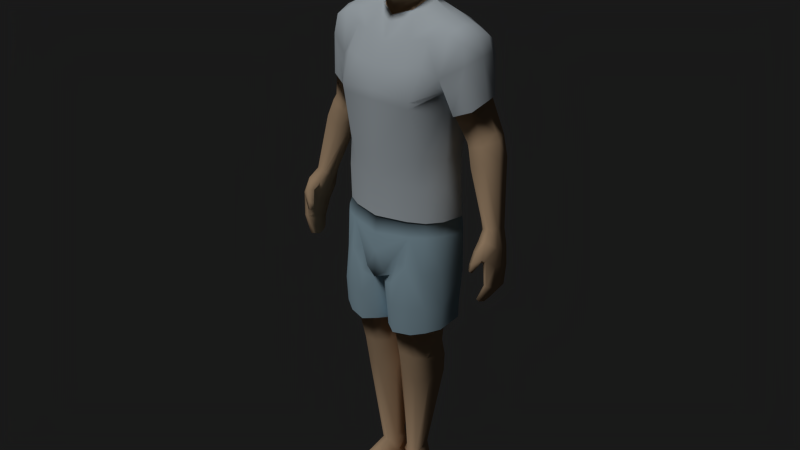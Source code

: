 # Source: lowpoly_dude.blend  (saved by Blender 2.78.0; exported with 4.5.12 LTS)
import bpy
from mathutils import Matrix  # noqa: F401  (used for matrix-valued properties, if any)

bpy.ops.wm.read_factory_settings(use_empty=True)
scene = bpy.context.scene
scene.name = 'Scene'

# ---- collections
col_collection_1 = bpy.data.collections.new('Collection 1'); scene.collection.children.link(col_collection_1)

# ---- materials (node trees are filled in below, after node groups)
mat_skin_medium = bpy.data.materials.new('skin.medium')
mat_skin_medium.alpha_threshold = 0.0
mat_skin_medium.use_transparent_shadow = False
mat_skin_medium.preview_render_type = 'SHADERBALL'
mat_skin_medium.diffuse_color = (0.7023, 0.4828, 0.3013, 1.0)
mat_skin_medium.specular_color = (0.8228, 0.5647, 0.3515)
mat_skin_medium.roughness = 0.5
mat_skin_medium.specular_intensity = 0.4419
mat_skin_medium.line_color = (0.0, 0.0, 0.0, 1.0)
mat_material_001 = bpy.data.materials.new('Material.001')
mat_material_001.alpha_threshold = 0.0
mat_material_001.use_transparent_shadow = False
mat_material_001.diffuse_color = (0.8343, 0.9313, 1.0, 1.0)
mat_material_001.roughness = 0.5
mat_material_001.specular_intensity = 0.1579
mat_material_001.line_color = (0.0, 0.0, 0.0, 1.0)
mat_material_002 = bpy.data.materials.new('Material.002')
mat_material_002.alpha_threshold = 0.0
mat_material_002.use_transparent_shadow = False
mat_material_002.diffuse_color = (0.4777, 0.6836, 0.8, 1.0)
mat_material_002.roughness = 0.5
mat_material_002.specular_intensity = 0.2105
mat_material_002.line_color = (0.0, 0.0, 0.0, 1.0)

# ---- material node trees

# ---- world
world_world = bpy.data.worlds.new('World'); scene.world = world_world
world_world.color = (0.01002, 0.01002, 0.01002)
world_world.use_sun_shadow = False
world_world.sun_shadow_jitter_overblur = 0.0
world_world.cycles.sampling_method = 'NONE'
world_world.cycles.sample_map_resolution = 256

# ---- lights
light_hemi = bpy.data.lights.new('Hemi', 'SUN')
light_hemi.transmission_factor = 0.0
light_hemi.angle = 0.1993
light_hemi.energy = 1.0
light_hemi.shadow_buffer_clip_start = 0.5
light_hemi.shadow_soft_size = 0.1
light_hemi.shadow_cascade_max_distance = 1000.0

# ---- meshes
me_plane_003 = bpy.data.meshes.new('Plane.003')
me_plane_003.from_pydata([(0.06404, -0.02208, 1.747), (0.05544, 0.07226, 1.827), (0.05724, -0.05952, 1.73), (0.05957, -0.08327, 1.888), (0.0628, -0.08489, 1.803), (0.07471, -0.0224, 1.778), (0.06451, 0.006246, 1.681), (0.08906, -0.01818, 1.883), (0.05718, 0.02025, 1.755), (0.06537, 0.03297, 1.689), (0.0759, 0.03118, 1.844), (0.06914, 0.0196, 1.791), (0.06614, 0.03333, 1.912), (0.06994, -0.01373, 1.925), (0.04898, 0.06275, 1.786), (0.05904, 0.005154, 1.716), (0.05189, 0.02915, 1.716), (0.03615, 0.0571, 1.75), (0.05127, -0.06445, 1.922), (0.02998, 0.05798, 1.711), (0.04874, 0.07742, 1.89), (0.05968, -0.08268, 1.831), (0.08486, -0.02204, 1.822), (0.0218, -0.1024, 1.886), (0.01621, -0.12, 1.799), (0.03127, -0.06171, 1.94), (0.02959, -0.01117, 1.952), (0.02495, 0.03668, 1.938), (0.01814, 0.0762, 1.915), (0.01956, -0.106, 1.836), (0.03009, -0.09465, 1.719), (0.05249, -0.0282, 1.668), (0.04633, -0.02973, 1.704), (0.05574, -0.03752, 1.733), (0.2788, -0.001788, 1.335), (0.2363, -0.009723, 1.313), (0.3406, -0.03211, 1.077), (0.03638, 0.06099, 1.687), (0.2992, 0.08136, 1.327), (0.2344, 0.08901, 1.302), (0.09719, -0.06679, 0.4521), (0.3008, 0.04084, 1.343), (0.266, 0.1, 1.311), (0.2114, 0.04962, 1.304), (0.3153, -0.02729, 1.068), (0.3098, 0.01894, 1.051), (0.3439, 0.03942, 1.057), (0.323, 0.0402, 1.046), (0.3045, -0.01689, 1.057), (0.3509, -0.004721, 1.071), (0.3509, -0.06339, 1.05), (0.3164, -0.05161, 1.038), (0.3272, 0.0003635, 0.9917), (0.3513, 0.04311, 1.001), (0.3345, 0.04177, 0.9941), (0.3217, -0.02942, 1.001), (0.3618, -0.02068, 1.016), (0.3629, -0.07666, 1.0), (0.338, -0.05727, 0.9892), (0.3464, -0.004957, 0.9515), (0.3612, 0.03357, 0.943), (0.3521, 0.03106, 0.9398), (0.3398, -0.0349, 0.9591), (0.3682, -0.03443, 0.9625), (0.3664, -0.07437, 0.9135), (0.3546, -0.07015, 0.9126), (0.354, -0.01814, 0.8933), (0.3657, 0.01624, 0.8835), (0.3569, 0.01283, 0.8829), (0.3533, -0.04255, 0.9027), (0.3702, -0.04399, 0.8964), (0.3421, -0.07462, 0.8541), (0.3304, -0.07141, 0.8565), (0.3322, -0.02524, 0.8509), (0.3433, -0.005076, 0.8543), (0.3271, -0.0504, 0.849), (0.3439, -0.04949, 0.8443), (0.3398, -0.09052, 1.018), (0.3196, -0.07674, 1.019), (0.356, -0.08407, 1.003), (0.3269, -0.0956, 0.9818), (0.3124, -0.08675, 0.9771), (0.3408, -0.09096, 0.9732), (0.3282, -0.06853, 0.9679), (0.3212, -0.09857, 0.9575), (0.3109, -0.09144, 0.9561), (0.3282, -0.09536, 0.9536), (0.3208, -0.08362, 0.9495), (0.3607, 0.006425, 1.006), (0.3662, -0.004045, 0.9545), (0.368, -0.01815, 0.8923), (0.3437, -0.02486, 0.846), (0.3531, -0.07365, 0.9868), (0.3483, -0.07878, 0.989), (0.1023, 0.07402, 0.4606), (0.05411, -0.07447, 0.4549), (0.03354, 0.06922, 0.4556), (0.001461, 0.03561, 0.4523), (0.1267, 0.04642, 0.4536), (0.1274, -0.03169, 0.453), (0.04222, -0.03834, 0.1313), (0.02873, 0.03624, 0.152), (0.07214, -0.02923, 0.1276), (0.06024, 0.03977, 0.1515), (0.07663, 0.02749, 0.1506), (0.01822, 0.01581, 0.1505), (0.02483, -0.01627, 0.1437), (0.02718, 0.04169, 0.12), (0.05608, 0.04714, 0.1184), (0.08688, 0.02976, 0.09795), (0.01735, 0.0269, 0.1197), (0.008383, -0.01204, 0.1062), (0.02871, -0.03828, 0.01198), (0.02634, 0.05198, 0.004583), (0.1012, -0.0219, 0.007375), (0.05633, 0.05854, 0.005231), (0.08168, 0.03877, -2.433e-05), (0.01543, 0.02465, -0.0004289), (0.01521, -0.0006543, -0.0002887), (0.03705, -0.07471, 0.01146), (0.1157, -0.05727, 0.0037), (0.1329, -0.1234, 0.0001941), (0.05891, -0.2171, 0.03004), (0.1342, -0.1836, 0.02895), (0.06024, -0.2197, 0.003332), (0.1382, -0.1844, 0.003724), (0.009091, -0.03492, 0.4571), (0.0807, -0.008472, 0.1437), (0.08437, -0.001283, 0.1111), (0.0907, 0.01238, -1.278e-05), (0.1051, -0.02052, 0.03953), (0.02178, -0.03553, 0.04103), (0.01279, -0.008017, 0.04112), (0.009759, 0.02501, 0.04121), (0.02321, 0.05541, 0.04314), (0.05978, 0.05996, 0.04305), (0.09003, 0.03849, 0.04035), (0.09693, 0.01346, 0.04026), (0.02943, -0.03917, 0.09153), (0.01304, 0.01852, 0.08905), (0.05752, 0.05213, 0.08902), (0.09583, -0.03216, 0.0776), (0.01636, -0.01092, 0.08846), (0.02584, 0.04704, 0.08998), (0.08349, 0.03005, 0.08199), (0.08926, 0.00446, 0.08351), (0.001017, -0.005323, 0.783), (0.04204, -0.1149, 0.7427), (0.1259, -0.1119, 0.7456), (0.1274, 0.06843, 0.7739), (0.03291, 0.05995, 0.7666), (0.1705, 0.0007529, 0.7849), (0.1713, -0.05913, 0.7743), (0.0101, -0.09476, 0.7516), (0.04502, -0.1061, 0.07541), (0.1034, -0.09108, 0.06972), (0.04392, -0.1584, 0.04355), (0.1184, -0.1335, 0.04206), (0.04478, -0.161, 0.001073), (0.03991, -0.1582, 0.03433), (0.1194, -0.06686, 0.03366), (0.03265, -0.08042, 0.03391), (0.1293, -0.1261, 0.03222), (0.1045, 0.05763, 0.578), (0.03126, 0.05678, 0.5819), (0.04792, -0.0897, 0.5611), (0.1019, -0.08048, 0.5525), (0.004275, 0.01647, 0.5855), (0.1261, -0.0435, 0.5446), (0.128, 0.03132, 0.5749), (0.01619, -0.05611, 0.56), (0.02036, -0.08878, 1.921), (0.2638, 0.06737, 1.436), (0.2088, -0.0371, 1.396), (0.2062, 0.1055, 1.412), (0.2564, -0.0207, 1.415), (0.27, 0.02695, 1.435), (0.2416, 0.09048, 1.431), (0.1796, 0.03259, 1.395), (0.2906, -0.003896, 1.314), (0.2428, -0.01143, 1.294), (0.3248, 0.02735, 1.266), (0.2472, 0.07338, 1.249), (0.3121, 0.04077, 1.32), (0.2797, 0.09046, 1.256), (0.2568, -0.01788, 1.24), (0.3208, 0.07123, 1.266), (0.3042, -0.01656, 1.263), (0.2307, 0.03149, 1.255), (0.07649, 0.002328, 1.844), (0.09369, 0.01581, 1.848), (0.0996, 0.01958, 1.831), (0.08594, 0.001126, 1.782), (0.06944, -0.008018, 1.777), (0.07265, 0.001193, 1.844), (0.09026, 0.02093, 1.849), (0.09496, 0.02296, 1.831), (0.08056, 0.006216, 1.782), (0.06316, -0.006087, 1.779), (0.09748, 0.06909, 0.5195), (0.03326, 0.06524, 0.5208), (0.006239, 0.02711, 0.5302), (0.1307, 0.04425, 0.5206), (0.02451, 0.09041, 1.818), (0.02562, 0.09417, 1.88), (0.01908, 0.07875, 1.78), (0.01617, 0.06431, 1.739), (0.1229, 0.1235, 1.023), (0.1765, -0.04126, 1.049), (0.1882, 0.02872, 1.045), (0.1089, -0.1147, 1.005), (0.1344, 0.1205, 0.9637), (0.1813, -0.05782, 1.008), (0.1963, 0.03139, 0.993), (0.1032, -0.1313, 0.9072), (0.1461, 0.1075, 0.8686), (0.1879, -0.05782, 0.8842), (0.2029, 0.03139, 0.8687), (0.1208, -0.1301, 0.7658), (0.1331, 0.1028, 0.7627), (0.1932, -0.05782, 0.7655), (0.1918, 0.03139, 0.7526), (0.004359, 0.08379, 0.7749), (0.1208, -0.1228, 0.6688), (0.1369, 0.1001, 0.6961), (0.1902, -0.05782, 0.6867), (0.1903, 0.03139, 0.692), (0.001029, -0.08588, 0.6702), (0.01152, 0.06763, 0.6987), (0.05777, -0.1404, 0.8431), (0.06308, -0.1392, 0.666), (0.04394, -0.1291, 0.8598), (0.06042, -0.144, 0.7625), (0.03437, -0.1437, 0.8706), (0.05516, 0.1042, 0.6986), (0.01669, 0.1214, 0.8706), (0.03926, 0.1088, 0.7722), (0.07215, -0.1229, 0.9178), (0.05881, -0.1342, 0.9216), (0.144, -0.08013, 1.047), (0.1504, -0.09359, 1.008), (0.1481, -0.1032, 0.8864), (0.1623, -0.1013, 0.7669), (0.1608, -0.0964, 0.679), (0.1181, -0.1163, 0.6684), (0.1347, 0.09117, 0.6952), (0.1839, -0.05466, 0.6865), (0.184, 0.02774, 0.6914), (0.007212, -0.08058, 0.6715), (0.01849, 0.06121, 0.6976), (0.06547, -0.1285, 0.6673), (0.05922, 0.09497, 0.6976), (0.1568, -0.09029, 0.6794), (0.02336, -0.1126, 0.6704), (0.02274, -0.1257, 0.8221), (0.02916, -0.1058, 0.6717), (0.0005098, -0.009124, 0.6849), (0.001267, -0.0133, 0.7956), (0.005588, -0.009681, 0.6844), (0.06466, 0.006277, 1.686), (0.06797, 0.03869, 1.699), (0.05359, -0.03619, 1.671), (0.1364, -0.03493, 1.651), (0.1765, -0.07206, 1.506), (0.1916, 0.1315, 1.527), (0.2292, -0.03959, 1.61), (0.1242, -0.1379, 1.442), (0.08556, -0.1174, 1.529), (0.1008, 0.1607, 1.438), (0.09808, 0.1561, 1.579), (0.03299, 0.07157, 1.696), (0.2441, 0.06368, 1.617), (0.1438, 0.06219, 1.665), (0.189, -0.04571, 1.632), (0.2061, 0.05904, 1.64), (0.09967, -0.1208, 1.249), (0.0963, 0.1283, 1.244), (0.09685, -0.1136, 1.053), (0.1249, 0.1305, 1.026), (0.1745, -0.02562, 1.245), (0.1681, 0.05857, 1.241), (0.1809, -0.04393, 1.052), (0.1949, 0.03081, 1.049), (0.1773, -0.00988, 1.461), (0.1703, 0.1033, 1.4), (0.1429, 0.02092, 1.665), (0.2395, 0.01993, 1.626), (0.199, 0.01589, 1.647), (0.2338, 0.09891, 1.595), (0.2002, 0.09349, 1.62), (0.07855, 0.1105, 1.65), (0.1542, 0.09864, 1.64), (0.09324, -0.1128, 1.168), (0.107, 0.1235, 1.148), (0.1822, 0.03967, 1.159), (0.1793, -0.02984, 1.163), (0.2683, 0.07411, 1.439), (0.2087, -0.04397, 1.394), (0.2059, 0.1172, 1.412), (0.2603, -0.02543, 1.415), (0.2752, 0.02843, 1.437), (0.2443, 0.1002, 1.432), (0.177, 0.0348, 1.394), (0.1269, -0.06091, 1.608), (0.0818, -0.08032, 1.603), (0.2586, 0.06595, 1.568), (0.2592, 0.02157, 1.566), (0.243, -0.04093, 1.549), (0.2437, 0.1028, 1.551), (0.1208, -0.1366, 1.421), (0.1332, -0.0988, 1.534), (0.1761, 0.06163, 1.489), (0.0941, -0.1072, 1.052), (0.06428, 0.007169, 1.69), (0.06728, 0.03658, 1.701), (0.05446, -0.03723, 1.673), (0.03554, 0.0664, 1.699), (0.1386, -0.08909, 1.252), (0.1461, -0.08432, 1.051), (0.1484, -0.08489, 1.165), (0.0, -0.06561, 1.707), (0.0, -0.115, 1.713), (0.0, -0.1138, 1.885), (0.0, -0.1395, 1.806), (0.0, 0.06597, 1.736), (0.0, -0.0551, 1.68), (0.0, 0.06856, 1.707), (0.0, 0.09789, 1.816), (0.0, 0.08148, 1.777), (0.0, -0.06049, 1.945), (0.0, -0.01009, 1.955), (0.0, 0.03709, 1.947), (0.0, 0.07583, 1.924), (0.0, 0.09948, 1.871), (0.0, -0.1238, 1.787), (0.0, -0.1164, 1.839), (0.0, -0.05558, 1.65), (0.0, -0.09664, 1.923), (0.0, 0.07211, 1.686), (0.0, -0.1375, 1.053), (0.0, -0.1442, 0.9991), (0.0, 0.1345, 0.9752), (0.0, 0.1139, 0.8914), (0.0, -0.15, 0.8476), (0.0, -0.1104, 0.8376), (0.0, -0.147, 0.9379), (0.0, -0.06962, 1.651), (0.0, -0.1515, 1.457), (0.0, -0.1331, 1.524), (0.0, 0.1653, 1.464), (0.0, 0.1544, 1.593), (0.0, -0.1502, 1.255), (0.0, 0.1299, 1.249), (0.0, -0.1431, 1.056), (0.0, 0.1447, 1.024), (0.0, 0.1316, 1.648), (0.0, -0.1474, 1.172), (0.0, 0.1286, 1.151), (0.0, -0.09947, 1.586), (0.0, 0.08255, 1.694), (0.0, -0.1506, 1.427), (0.0, 0.1344, 1.023), (0.0, -0.06876, 1.656), (0.0, 0.0814, 1.698)], [], [(32, 325, 336, 31), (15, 6, 9, 16), (0, 15, 16, 8), (8, 16, 19, 17), (29, 21, 3, 23), (27, 331, 330, 26), (28, 332, 331, 27), (28, 20, 204), (203, 204, 20, 1), (1, 20, 12, 10), (12, 13, 7), (171, 18, 25), (8, 17, 14, 11), (5, 0, 8, 11), (17, 206, 205, 14), (21, 4, 5, 22), (7, 13, 18, 3), (4, 2, 5), (10, 11, 14, 1), (335, 29, 23, 322), (26, 330, 329, 25), (2, 0, 5), (24, 4, 21), (12, 27, 26, 13), (20, 28, 27, 12), (337, 171, 25, 329), (13, 26, 25, 18), (24, 29, 335), (30, 2, 4, 24), (334, 24, 323), (321, 30, 24, 334), (0, 2, 33), (320, 33, 2, 30), (32, 15, 0, 33), (323, 24, 335), (30, 321, 320), (3, 21, 22, 7), (22, 10, 7), (5, 11, 10, 22), (1, 14, 205, 203), (15, 32, 31, 6), (325, 32, 33, 320), (176, 41, 38, 172), (177, 172, 38, 42), (146, 167, 170, 153), (153, 170, 165, 147), (148, 166, 168, 152), (178, 174, 39, 43), (152, 168, 169, 151), (147, 165, 166, 148), (175, 34, 41, 176), (174, 177, 42, 39), (173, 178, 43, 35), (49, 56, 88), (36, 50, 56), (44, 51, 50, 36), (46, 53, 54, 47), (48, 55, 51), (55, 52, 59, 62), (56, 50, 57, 63), (88, 56, 63, 89), (52, 54, 61, 59), (54, 53, 60, 61), (58, 62, 69, 65), (63, 57, 64, 70), (89, 63, 70, 90), (59, 61, 68, 66), (92, 58, 65), (61, 60, 67, 68), (62, 59, 66, 69), (70, 64, 71, 76), (90, 70, 76, 91), (64, 65, 72, 71), (65, 69, 75, 72), (75, 76, 71, 72), (91, 73, 74), (68, 67, 74), (79, 77, 80, 82), (50, 77, 79), (50, 51, 78, 77), (82, 80, 84, 86), (77, 78, 81, 80), (84, 85, 87, 86), (80, 81, 85, 84), (83, 82, 86, 87), (81, 83, 87, 85), (58, 92, 93), (58, 93, 82, 83), (78, 58, 83, 81), (57, 50, 79), (75, 69, 66, 73), (68, 74, 73, 66), (53, 88, 89, 60), (60, 89, 90, 67), (67, 90, 91, 74), (76, 75, 73, 91), (51, 55, 62, 58), (51, 58, 78), (57, 92, 65, 64), (92, 57, 79, 93), (93, 79, 82), (88, 53, 46), (45, 52, 55, 48), (47, 54, 52, 45), (44, 48, 51), (104, 109, 108), (110, 111, 106), (103, 108, 107, 101), (128, 109, 104), (101, 107, 110, 105), (136, 116, 115, 135), (117, 118, 132, 133), (132, 118, 112, 131), (130, 114, 129, 137), (111, 142, 100), (114, 120, 119, 112), (137, 129, 116, 136), (122, 124, 125, 123), (117, 113, 115, 116), (115, 113, 134, 135), (139, 133, 132, 142), (140, 135, 134, 143), (142, 132, 131, 138), (145, 137, 136, 144), (143, 134, 133, 139), (144, 136, 135, 140), (141, 130, 137, 145), (150, 164, 167, 146), (101, 105, 97, 96), (105, 106, 126, 97), (106, 100, 95, 126), (100, 102, 40, 95), (102, 127, 99, 40), (127, 104, 98, 99), (104, 103, 94, 98), (110, 139, 142), (108, 140, 143, 107), (128, 145, 144), (107, 143, 139, 110), (144, 140, 108), (142, 138, 100), (106, 111, 100), (105, 110, 106), (134, 113, 117, 133), (103, 104, 108), (127, 128, 104), (118, 117, 116, 129), (112, 118, 129), (109, 144, 108), (109, 128, 144), (111, 110, 142), (102, 128, 127), (102, 141, 145, 128), (151, 169, 163, 149), (120, 121, 119), (114, 112, 129), (100, 154, 155, 102), (158, 159, 161, 119), (158, 124, 122, 159), (138, 154, 100), (121, 158, 119), (119, 161, 131, 112), (160, 162, 121, 120), (154, 156, 157, 155), (123, 125, 121, 162), (159, 122, 156), (121, 125, 124, 158), (156, 122, 123, 157), (160, 120, 114, 130), (157, 123, 162), (141, 155, 160), (155, 157, 162), (131, 161, 154, 138), (159, 156, 154, 161), (102, 155, 141), (130, 141, 160), (160, 155, 162), (322, 23, 171, 337), (23, 3, 18, 171), (35, 34, 175, 173), (182, 39, 42, 184), (181, 183, 179, 187), (184, 42, 38, 186), (41, 34, 179, 183), (35, 43, 180), (186, 38, 183, 181), (34, 35, 180, 179), (38, 41, 183), (188, 43, 39, 182), (187, 179, 180, 185), (185, 180, 43, 188), (45, 182, 184, 47), (49, 181, 187, 36), (47, 184, 186, 46), (46, 186, 181, 49), (48, 188, 182, 45), (36, 187, 185, 44), (44, 185, 188, 48), (29, 24, 21), (10, 12, 7), (193, 192, 191, 190), (195, 196, 197, 198), (193, 189, 194, 198), (192, 193, 198, 197), (191, 192, 197, 196), (190, 191, 196, 195), (189, 190, 195, 194), (189, 193, 190), (194, 195, 198), (163, 169, 202, 199), (167, 164, 200, 201), (170, 167, 201), (164, 163, 199, 200), (169, 168, 202), (98, 202, 168, 99), (99, 168, 166, 40), (40, 166, 165, 95), (95, 165, 170, 126), (126, 170, 201, 97), (97, 201, 200, 96), (96, 200, 199, 94), (94, 199, 202, 98), (149, 163, 164, 150), (103, 101, 96, 94), (16, 9, 37, 19), (203, 205, 328, 327), (206, 324, 328, 205), (327, 333, 204, 203), (28, 204, 333, 332), (17, 19, 326, 206), (206, 326, 324), (49, 88, 46), (19, 37, 338, 326), (209, 213, 211, 207), (239, 240, 212, 208), (209, 208, 212, 213), (213, 217, 215, 211), (240, 241, 216, 212), (213, 212, 216, 217), (341, 211, 215, 235), (217, 221, 219, 215), (241, 242, 220, 216), (217, 216, 220, 221), (215, 219, 236, 235), (236, 219, 224, 234), (219, 221, 226, 224), (242, 218, 223, 243), (221, 220, 225, 226), (343, 344, 231, 233), (254, 344, 227, 253), (218, 232, 230, 223), (214, 229, 232, 218), (235, 236, 222, 342), (222, 236, 234, 228), (342, 341, 235), (231, 237, 238, 233), (237, 231, 229, 214), (210, 238, 237), (210, 340, 345, 238), (343, 233, 345), (238, 345, 233), (214, 210, 237), (210, 214, 241, 240), (214, 218, 242, 241), (220, 242, 243, 225), (232, 254, 253, 230), (232, 229, 254), (344, 254, 229, 231), (245, 247, 149), (151, 246, 152), (245, 149, 251), (249, 251, 150), (248, 258, 153), (247, 151, 149), (246, 151, 247), (244, 148, 252), (147, 255, 153), (148, 250, 147), (258, 249, 146), (222, 257, 342), (319, 295, 279, 317), (294, 293, 276, 280), (289, 274, 271, 288), (360, 309, 266, 347), (347, 266, 267, 348), (349, 350, 269, 268), (290, 270, 272, 291), (287, 273, 265, 286), (289, 291, 272, 274), (285, 262, 273, 287), (303, 263, 273), (173, 297, 302, 178), (356, 292, 275, 351), (178, 302, 298, 174), (293, 357, 352, 276), (172, 296, 300, 176), (177, 301, 296, 172), (294, 280, 279, 295), (266, 283, 263), (268, 269, 264), (274, 287, 286, 271), (272, 285, 287, 274), (350, 355, 290, 269), (264, 291, 289), (269, 290, 291, 264), (318, 281, 295, 319), (282, 278, 293, 294), (353, 277, 292, 356), (278, 354, 357, 293), (282, 294, 295, 281), (266, 263, 310), (310, 263, 303), (348, 267, 304, 358), (262, 303, 273), (273, 263, 265), (288, 271, 305, 308), (265, 307, 306, 286), (307, 265, 263), (351, 275, 309, 360), (352, 349, 268, 276), (304, 303, 262, 261), (260, 259, 262, 285), (358, 304, 261, 346), (270, 260, 285, 272), (259, 261, 262), (286, 306, 305, 271), (264, 289, 288), (267, 310, 303, 304), (267, 266, 310), (264, 288, 308), (284, 268, 264), (355, 359, 270, 290), (280, 276, 268, 284), (283, 279, 280, 284), (284, 264, 311, 283), (174, 298, 301, 177), (292, 319, 317, 275), (277, 318, 319, 292), (309, 283, 266), (317, 279, 283, 309), (275, 317, 309), (361, 207, 211, 341), (312, 339, 340, 210), (312, 210, 240, 239), (336, 362, 315, 31), (31, 315, 313, 6), (6, 313, 314, 9), (9, 314, 316, 37), (37, 316, 363, 338), (249, 150, 146), (251, 149, 150), (250, 255, 147), (255, 248, 153), (246, 252, 152), (148, 152, 252), (258, 146, 153), (244, 250, 148), (49, 36, 56), (256, 227, 344, 257), (243, 223, 244, 252), (256, 228, 249, 258), (228, 234, 251, 249), (253, 227, 248, 255), (234, 224, 245, 251), (223, 230, 250, 244), (224, 226, 247, 245), (225, 243, 252, 246), (226, 225, 246, 247), (230, 253, 255, 250), (228, 256, 257, 222), (227, 256, 258, 248), (176, 300, 299, 175), (308, 305, 296, 301), (307, 299, 300, 306), (297, 299, 307, 263), (264, 308, 301, 298), (175, 299, 297, 173), (263, 283, 302, 297), (311, 264, 298, 302), (283, 311, 302), (270, 359, 363, 316), (346, 261, 315, 362), (259, 260, 314, 313), (260, 270, 316, 314), (261, 259, 313, 315), (278, 282, 209, 207), (318, 277, 312, 239), (282, 281, 208, 209), (354, 278, 207, 361), (277, 353, 339, 312), (281, 318, 239, 208), (306, 300, 296, 305)])
me_plane_003.polygons.foreach_set('use_smooth', [True] * 392)
me_plane_003.polygons.foreach_set('material_index', [0, 0, 0, 0, 0, 0, 0, 0, 0, 0, 0, 0, 0, 0, 0, 0, 0, 0, 0, 0, 0, 0, 0, 0, 0, 0, 0, 0, 0, 0, 0, 0, 0, 0, 0, 0, 0, 0, 0, 0, 0, 0, 0, 0, 0, 0, 0, 0, 0, 0, 0, 0, 0, 0, 0, 0, 0, 0, 0, 0, 0, 0, 0, 0, 0, 0, 0, 0, 0, 0, 0, 0, 0, 0, 0, 0, 0, 0, 0, 0, 0, 0, 0, 0, 0, 0, 0, 0, 0, 0, 0, 0, 0, 0, 0, 0, 0, 0, 0, 0, 0, 0, 0, 0, 0, 0, 0, 0, 0, 0, 0, 0, 0, 0, 0, 0, 0, 0, 0, 0, 0, 0, 0, 0, 0, 0, 0, 0, 0, 0, 0, 0, 0, 0, 0, 0, 0, 0, 0, 0, 0, 0, 0, 0, 0, 0, 0, 0, 0, 0, 0, 0, 0, 0, 0, 0, 0, 0, 0, 0, 0, 0, 0, 0, 0, 0, 0, 0, 0, 0, 0, 0, 0, 0, 0, 0, 0, 0, 0, 0, 0, 0, 0, 0, 0, 0, 0, 0, 0, 0, 0, 0, 0, 0, 0, 0, 0, 0, 0, 0, 0, 0, 0, 0, 0, 0, 0, 0, 0, 0, 0, 0, 0, 0, 0, 0, 0, 0, 0, 0, 0, 0, 0, 0, 0, 0, 0, 0, 0, 0, 0, 0, 0, 2, 2, 2, 2, 2, 2, 2, 2, 2, 2, 2, 2, 2, 2, 2, 2, 2, 2, 2, 2, 2, 2, 2, 2, 2, 2, 2, 2, 2, 2, 2, 2, 2, 2, 2, 2, 2, 2, 2, 2, 2, 2, 2, 2, 2, 2, 2, 1, 1, 1, 1, 1, 1, 1, 1, 1, 1, 1, 1, 1, 1, 1, 1, 1, 1, 1, 1, 1, 1, 1, 1, 1, 1, 1, 1, 1, 1, 1, 1, 1, 1, 1, 1, 1, 1, 1, 1, 1, 1, 1, 1, 1, 1, 1, 1, 1, 1, 1, 1, 1, 1, 1, 1, 1, 1, 1, 1, 1, 2, 2, 2, 1, 1, 1, 1, 1, 2, 2, 2, 2, 2, 2, 2, 2, 0, 2, 2, 2, 2, 2, 2, 2, 2, 2, 2, 2, 2, 2, 1, 1, 1, 1, 1, 1, 1, 1, 1, 1, 1, 1, 1, 1, 1, 1, 1, 1, 1, 1, 1])
_k = set([(223, 230), (223, 243), (224, 226), (224, 234), (225, 226), (225, 243), (227, 253), (227, 256), (228, 234), (228, 256), (230, 253), (259, 260), (259, 261), (260, 270), (261, 346), (270, 359), (277, 318), (277, 353), (278, 282), (278, 354), (281, 282), (281, 318), (296, 300), (296, 301), (297, 299), (297, 302), (298, 301), (298, 302), (299, 300)])
me_plane_003.attributes.new('sharp_edge', 'BOOLEAN', 'EDGE').data.foreach_set('value', [ (min(e.vertices), max(e.vertices)) in _k for e in me_plane_003.edges])
_uv = me_plane_003.uv_layers.new(name='UVMap')
_uv.uv.foreach_set('vector', [0.7515, 0.322, 0.7275, 0.3052, 0.729, 0.2845, 0.7571, 0.2991, 0.02427, 0.6487, 0.0001154, 0.6516, 0.003384, 0.6359, 0.02436, 0.6349, 0.03928, 0.665, 0.02427, 0.6487, 0.02436, 0.6349, 0.0458, 0.6423, 0.0458, 0.6423, 0.02436, 0.6349, 0.02336, 0.6138, 0.04584, 0.6183, 0.711, 0.3986, 0.7348, 0.3931, 0.7372, 0.421, 0.7171, 0.4242, 0.1442, 0.63, 0.1546, 0.6221, 0.1693, 0.6414, 0.1575, 0.6509, 0.1297, 0.613, 0.1378, 0.6068, 0.1546, 0.6221, 0.1442, 0.63, 0.1297, 0.613, 0.1141, 0.622, 0.1118, 0.6091, 0.08329, 0.6057, 0.1118, 0.6091, 0.1141, 0.622, 0.08655, 0.6229, 0.08655, 0.6229, 0.1141, 0.622, 0.1248, 0.6422, 0.09276, 0.6451, 0.1248, 0.6422, 0.1362, 0.6632, 0.1127, 0.6709, 0.7242, 0.4417, 0.7431, 0.4384, 0.7389, 0.4504, 0.0458, 0.6423, 0.04584, 0.6183, 0.06586, 0.6224, 0.06563, 0.647, 0.05617, 0.6682, 0.03928, 0.665, 0.0458, 0.6423, 0.06563, 0.647, 0.04584, 0.6183, 0.03986, 0.6062, 0.06322, 0.605, 0.06586, 0.6224, 0.7348, 0.3931, 0.7337, 0.3789, 0.765, 0.3618, 0.7688, 0.3861, 0.773, 0.4185, 0.7697, 0.4433, 0.7431, 0.4384, 0.7372, 0.421, 0.7337, 0.3789, 0.7388, 0.3421, 0.765, 0.3618, 0.09276, 0.6451, 0.06563, 0.647, 0.06586, 0.6224, 0.08655, 0.6229, 0.6998, 0.4023, 0.711, 0.3986, 0.7171, 0.4242, 0.7044, 0.4262, 0.7591, 0.4669, 0.7501, 0.4798, 0.7288, 0.4631, 0.7389, 0.4504, 0.7388, 0.3421, 0.76, 0.3447, 0.765, 0.3618, 0.7029, 0.3791, 0.7337, 0.3789, 0.7348, 0.3931, 0.1248, 0.6422, 0.1442, 0.63, 0.1575, 0.6509, 0.1362, 0.6632, 0.1141, 0.622, 0.1297, 0.613, 0.1442, 0.63, 0.1248, 0.6422, 0.7137, 0.4462, 0.7242, 0.4417, 0.7389, 0.4504, 0.7288, 0.4631, 0.7697, 0.4433, 0.7591, 0.4669, 0.7389, 0.4504, 0.7431, 0.4384, 0.7029, 0.3791, 0.711, 0.3986, 0.6998, 0.4023, 0.7182, 0.3387, 0.7388, 0.3421, 0.7337, 0.3789, 0.7029, 0.3791, 0.6949, 0.3714, 0.7029, 0.3791, 0.6894, 0.383, 0.7009, 0.3325, 0.7182, 0.3387, 0.7029, 0.3791, 0.6949, 0.3714, 0.76, 0.3447, 0.7388, 0.3421, 0.7496, 0.3389, 0.7223, 0.3175, 0.7496, 0.3389, 0.7388, 0.3421, 0.7182, 0.3387, 0.7515, 0.322, 0.7703, 0.3276, 0.76, 0.3447, 0.7496, 0.3389, 0.6894, 0.383, 0.7029, 0.3791, 0.6998, 0.4023, 0.7182, 0.3387, 0.7009, 0.3325, 0.7223, 0.3175, 0.7372, 0.421, 0.7348, 0.3931, 0.7688, 0.3861, 0.773, 0.4185, 0.07979, 0.6716, 0.09276, 0.6451, 0.1127, 0.6709, 0.05617, 0.6682, 0.06563, 0.647, 0.09276, 0.6451, 0.07979, 0.6716, 0.08655, 0.6229, 0.06586, 0.6224, 0.06322, 0.605, 0.08329, 0.6057, 0.7703, 0.3276, 0.7515, 0.322, 0.7571, 0.2991, 0.773, 0.307, 0.7275, 0.3052, 0.7515, 0.322, 0.7496, 0.3389, 0.7223, 0.3175, 0.9096, 0.5926, 0.7124, 0.5311, 0.6967, 0.5283, 0.9999, 0.5637, 0.9192, 0.5349, 0.9999, 0.5637, 0.6967, 0.5283, 0.6927, 0.5353, 0.07153, 0.3121, 0.08463, 0.3128, 0.08532, 0.3139, 0.08076, 0.3211, 0.08076, 0.3211, 0.08532, 0.3139, 0.08577, 0.3141, 0.08383, 0.3216, 0.09097, 0.3197, 0.08643, 0.314, 0.08675, 0.3136, 0.09707, 0.3165, 0.7845, 0.5328, 0.839, 0.5295, 0.6939, 0.545, 0.6948, 0.5473, 0.09707, 0.3165, 0.08675, 0.3136, 0.08691, 0.3121, 0.09813, 0.3108, 0.08383, 0.3216, 0.08577, 0.3141, 0.08643, 0.314, 0.09097, 0.3197, 0.8236, 0.5926, 0.7047, 0.5394, 0.7124, 0.5311, 0.9096, 0.5926, 0.839, 0.5295, 0.9192, 0.5349, 0.6927, 0.5353, 0.6939, 0.545, 0.7786, 0.5639, 0.7845, 0.5328, 0.6948, 0.5473, 0.6964, 0.5424, 0.2953, 0.5086, 0.2392, 0.4964, 0.2354, 0.4958, 0.2944, 0.5108, 0.2385, 0.5042, 0.2392, 0.4964, 0.2902, 0.5135, 0.2361, 0.5043, 0.2385, 0.5042, 0.2944, 0.5108, 0.2897, 0.4881, 0.2293, 0.495, 0.2259, 0.501, 0.2784, 0.499, 0.2841, 0.5029, 0.2297, 0.5005, 0.2361, 0.5043, 0.2297, 0.5005, 0.2248, 0.5009, 0.1897, 0.4977, 0.194, 0.492, 0.2392, 0.4964, 0.2385, 0.5042, 0.1993, 0.5043, 0.1916, 0.4951, 0.2354, 0.4958, 0.2392, 0.4964, 0.1916, 0.4951, 0.1907, 0.4931, 0.2248, 0.5009, 0.2259, 0.501, 0.188, 0.5022, 0.1897, 0.4977, 0.2259, 0.501, 0.2293, 0.495, 0.1912, 0.4896, 0.188, 0.5022, 0.201, 0.4979, 0.194, 0.492, 0.1241, 0.4913, 0.1305, 0.4861, 0.1916, 0.4951, 0.1993, 0.5043, 0.1321, 0.4996, 0.1151, 0.4872, 0.1907, 0.4931, 0.1916, 0.4951, 0.1151, 0.4872, 0.1171, 0.4884, 0.1897, 0.4977, 0.188, 0.5022, 0.117, 0.4951, 0.1187, 0.4927, 0.1914, 0.4967, 0.201, 0.4979, 0.1305, 0.4861, 0.188, 0.5022, 0.1912, 0.4896, 0.1208, 0.4843, 0.117, 0.4951, 0.194, 0.492, 0.1897, 0.4977, 0.1187, 0.4927, 0.1241, 0.4913, 0.1151, 0.4872, 0.1321, 0.4996, 0.04004, 0.4884, 0.0001154, 0.4804, 0.1171, 0.4884, 0.1151, 0.4872, 0.0001154, 0.4804, 0.04784, 0.4855, 0.1321, 0.4996, 0.1305, 0.4861, 0.04518, 0.4802, 0.04004, 0.4884, 0.1305, 0.4861, 0.1241, 0.4913, 0.0348, 0.48, 0.04518, 0.4802, 0.0348, 0.48, 0.0001154, 0.4804, 0.04004, 0.4884, 0.04518, 0.4802, 0.04784, 0.4855, 0.05398, 0.4859, 0.07383, 0.4889, 0.117, 0.4951, 0.1208, 0.4843, 0.07383, 0.4889, 0.2047, 0.4993, 0.2141, 0.4998, 0.2058, 0.4978, 0.2033, 0.4971, 0.2385, 0.5042, 0.2141, 0.4998, 0.2047, 0.4993, 0.2385, 0.5042, 0.2361, 0.5043, 0.216, 0.5006, 0.2141, 0.4998, 0.2033, 0.4971, 0.2058, 0.4978, 0.2046, 0.4972, 0.2042, 0.497, 0.2141, 0.4998, 0.216, 0.5006, 0.2054, 0.4967, 0.2058, 0.4978, 0.2046, 0.4972, 0.2045, 0.497, 0.2041, 0.4969, 0.2042, 0.497, 0.2058, 0.4978, 0.2054, 0.4967, 0.2045, 0.497, 0.2046, 0.4972, 0.2033, 0.4974, 0.2033, 0.4971, 0.2042, 0.497, 0.2041, 0.4969, 0.2054, 0.4967, 0.2033, 0.4974, 0.2041, 0.4969, 0.2045, 0.497, 0.201, 0.4979, 0.1914, 0.4967, 0.1986, 0.4979, 0.201, 0.4979, 0.1986, 0.4979, 0.2033, 0.4971, 0.2033, 0.4974, 0.216, 0.5006, 0.201, 0.4979, 0.2033, 0.4974, 0.2054, 0.4967, 0.1993, 0.5043, 0.2385, 0.5042, 0.2047, 0.4993, 0.0348, 0.48, 0.1241, 0.4913, 0.1187, 0.4927, 0.05398, 0.4859, 0.117, 0.4951, 0.07383, 0.4889, 0.05398, 0.4859, 0.1187, 0.4927, 0.2293, 0.495, 0.2354, 0.4958, 0.1907, 0.4931, 0.1912, 0.4896, 0.1912, 0.4896, 0.1907, 0.4931, 0.1171, 0.4884, 0.1208, 0.4843, 0.1208, 0.4843, 0.1171, 0.4884, 0.04784, 0.4855, 0.07383, 0.4889, 0.0001154, 0.4804, 0.0348, 0.48, 0.05398, 0.4859, 0.04784, 0.4855, 0.2361, 0.5043, 0.2297, 0.5005, 0.194, 0.492, 0.201, 0.4979, 0.2361, 0.5043, 0.201, 0.4979, 0.216, 0.5006, 0.1993, 0.5043, 0.1914, 0.4967, 0.1305, 0.4861, 0.1321, 0.4996, 0.1914, 0.4967, 0.1993, 0.5043, 0.2047, 0.4993, 0.1986, 0.4979, 0.1986, 0.4979, 0.2047, 0.4993, 0.2033, 0.4971, 0.2354, 0.4958, 0.2293, 0.495, 0.2897, 0.4881, 0.2842, 0.5082, 0.2248, 0.5009, 0.2297, 0.5005, 0.2841, 0.5029, 0.2784, 0.499, 0.2259, 0.501, 0.2248, 0.5009, 0.2842, 0.5082, 0.2902, 0.5135, 0.2841, 0.5029, 0.2361, 0.5043, 0.08596, 0.3131, 0.08597, 0.3131, 0.08597, 0.3131, 0.08597, 0.3131, 0.08597, 0.3131, 0.08597, 0.3131, 0.08597, 0.3131, 0.08597, 0.3131, 0.08597, 0.3131, 0.08597, 0.3131, 0.08597, 0.3131, 0.08597, 0.3131, 0.08596, 0.3131, 0.08597, 0.3131, 0.08597, 0.3131, 0.08597, 0.3131, 0.08598, 0.3131, 0.08597, 0.3131, 0.08597, 0.3131, 0.08597, 0.3131, 0.08597, 0.3131, 0.08597, 0.3131, 0.08597, 0.3131, 0.08597, 0.3131, 0.08597, 0.3131, 0.08597, 0.3131, 0.08597, 0.3131, 0.08597, 0.3131, 0.08597, 0.3131, 0.08597, 0.3131, 0.08597, 0.3131, 0.08597, 0.3131, 0.08597, 0.3131, 0.08597, 0.3131, 0.08597, 0.3131, 0.08597, 0.3131, 0.08597, 0.3131, 0.08597, 0.3131, 0.08597, 0.3131, 0.08597, 0.3131, 0.08597, 0.3131, 0.08597, 0.3131, 0.08597, 0.3131, 0.08597, 0.3131, 0.08597, 0.3131, 0.08597, 0.3131, 0.08597, 0.3131, 0.08597, 0.3131, 0.08597, 0.3131, 0.08597, 0.3131, 0.08597, 0.3131, 0.08597, 0.3131, 0.08597, 0.3131, 0.08597, 0.3131, 0.08597, 0.3131, 0.08597, 0.3131, 0.08597, 0.3131, 0.08597, 0.3131, 0.08597, 0.3131, 0.08597, 0.3131, 0.08597, 0.3131, 0.08597, 0.3131, 0.08597, 0.3131, 0.08597, 0.3131, 0.08597, 0.3131, 0.08597, 0.3131, 0.08597, 0.3131, 0.08597, 0.3131, 0.08597, 0.3131, 0.08597, 0.3131, 0.08597, 0.3131, 0.08597, 0.3131, 0.08597, 0.3131, 0.08597, 0.3131, 0.08597, 0.3131, 0.08597, 0.3131, 0.08597, 0.3131, 0.08597, 0.3131, 0.08597, 0.3131, 0.08597, 0.3131, 0.08597, 0.3131, 0.08597, 0.3131, 0.08597, 0.3131, 0.08597, 0.3131, 0.08019, 0.3047, 0.08525, 0.3121, 0.08463, 0.3128, 0.07153, 0.3121, 0.08597, 0.3131, 0.08598, 0.3131, 0.08588, 0.3131, 0.08591, 0.313, 0.08598, 0.3131, 0.08597, 0.3131, 0.08588, 0.3132, 0.08588, 0.3131, 0.08597, 0.3131, 0.08597, 0.3131, 0.08597, 0.3132, 0.08588, 0.3132, 0.08597, 0.3131, 0.08597, 0.3131, 0.08602, 0.3132, 0.08597, 0.3132, 0.08597, 0.3131, 0.08596, 0.3131, 0.08606, 0.3132, 0.08602, 0.3132, 0.08596, 0.3131, 0.08596, 0.3131, 0.08604, 0.313, 0.08606, 0.3132, 0.08596, 0.3131, 0.08597, 0.3131, 0.08602, 0.313, 0.08604, 0.313, 0.08597, 0.3131, 0.08597, 0.3131, 0.08597, 0.3131, 0.08597, 0.3131, 0.08597, 0.3131, 0.08597, 0.3131, 0.08597, 0.3131, 0.08597, 0.3131, 0.08597, 0.3131, 0.08597, 0.3131, 0.08597, 0.3131, 0.08597, 0.3131, 0.08597, 0.3131, 0.08597, 0.3131, 0.08597, 0.3131, 0.08597, 0.3131, 0.08597, 0.3131, 0.08597, 0.3131, 0.08597, 0.3131, 0.08597, 0.3131, 0.08597, 0.3131, 0.08597, 0.3131, 0.08597, 0.3131, 0.08598, 0.3131, 0.08597, 0.3131, 0.08597, 0.3131, 0.08597, 0.3131, 0.08597, 0.3131, 0.08597, 0.3131, 0.08597, 0.3131, 0.08597, 0.3131, 0.08596, 0.3131, 0.08597, 0.3131, 0.08596, 0.3131, 0.08597, 0.3131, 0.08596, 0.3131, 0.08597, 0.3131, 0.08597, 0.3131, 0.08597, 0.3131, 0.08597, 0.3131, 0.08597, 0.3131, 0.08597, 0.3131, 0.08597, 0.3131, 0.08597, 0.3131, 0.08597, 0.3131, 0.08597, 0.3131, 0.08597, 0.3131, 0.08597, 0.3131, 0.08597, 0.3131, 0.08597, 0.3131, 0.08597, 0.3131, 0.08597, 0.3131, 0.08597, 0.3131, 0.08597, 0.3131, 0.08596, 0.3131, 0.08597, 0.3131, 0.08597, 0.3131, 0.08597, 0.3131, 0.08597, 0.3131, 0.09813, 0.3108, 0.08691, 0.3121, 0.08645, 0.3118, 0.09211, 0.3049, 0.08597, 0.3131, 0.08597, 0.3131, 0.08597, 0.3131, 0.08597, 0.3131, 0.08597, 0.3131, 0.08597, 0.3131, 0.08597, 0.3131, 0.08597, 0.3131, 0.08597, 0.3131, 0.08597, 0.3131, 0.08597, 0.3131, 0.08597, 0.3131, 0.08597, 0.3131, 0.08597, 0.3131, 0.08597, 0.3131, 0.08597, 0.3131, 0.08597, 0.3131, 0.08597, 0.3131, 0.08597, 0.3131, 0.08597, 0.3131, 0.08597, 0.3131, 0.08597, 0.3131, 0.08597, 0.3131, 0.08597, 0.3131, 0.08597, 0.3131, 0.08597, 0.3131, 0.08597, 0.3131, 0.08597, 0.3131, 0.08597, 0.3131, 0.08597, 0.3131, 0.08597, 0.3131, 0.08597, 0.3131, 0.08597, 0.3131, 0.08597, 0.3131, 0.08597, 0.3131, 0.08597, 0.3131, 0.08597, 0.3131, 0.08597, 0.3131, 0.08597, 0.3131, 0.08597, 0.3131, 0.08597, 0.3131, 0.08597, 0.3131, 0.08597, 0.3131, 0.08597, 0.3131, 0.08597, 0.3131, 0.08597, 0.3131, 0.08597, 0.3131, 0.08597, 0.3131, 0.08597, 0.3131, 0.08597, 0.3131, 0.08597, 0.3131, 0.08597, 0.3131, 0.08597, 0.3131, 0.08597, 0.3131, 0.08597, 0.3131, 0.08597, 0.3131, 0.08597, 0.3131, 0.08597, 0.3131, 0.08597, 0.3131, 0.08597, 0.3131, 0.08597, 0.3131, 0.08597, 0.3131, 0.08597, 0.3131, 0.08597, 0.3131, 0.08597, 0.3131, 0.08597, 0.3131, 0.08597, 0.3131, 0.08597, 0.3131, 0.08597, 0.3131, 0.08597, 0.3131, 0.08597, 0.3131, 0.08597, 0.3131, 0.08597, 0.3131, 0.08597, 0.3131, 0.08597, 0.3131, 0.08597, 0.3131, 0.08597, 0.3131, 0.08597, 0.3131, 0.08597, 0.3131, 0.08597, 0.3131, 0.08597, 0.3131, 0.7044, 0.4262, 0.7171, 0.4242, 0.7242, 0.4417, 0.7137, 0.4462, 0.7171, 0.4242, 0.7372, 0.421, 0.7431, 0.4384, 0.7242, 0.4417, 0.6964, 0.5424, 0.7047, 0.5394, 0.8236, 0.5926, 0.7786, 0.5639, 0.6715, 0.5441, 0.6939, 0.545, 0.6927, 0.5353, 0.6735, 0.5306, 0.6589, 0.5247, 0.6915, 0.5308, 0.6846, 0.5366, 0.6525, 0.5309, 0.6735, 0.5306, 0.6927, 0.5353, 0.6967, 0.5283, 0.6691, 0.5266, 0.7124, 0.5311, 0.7047, 0.5394, 0.6846, 0.5366, 0.6915, 0.5308, 0.6964, 0.5424, 0.6948, 0.5473, 0.6774, 0.5408, 0.6691, 0.5266, 0.6967, 0.5283, 0.6915, 0.5308, 0.6589, 0.5247, 0.7047, 0.5394, 0.6964, 0.5424, 0.6774, 0.5408, 0.6846, 0.5366, 0.6967, 0.5283, 0.7124, 0.5311, 0.6915, 0.5308, 0.6729, 0.5509, 0.6948, 0.5473, 0.6939, 0.545, 0.6715, 0.5441, 0.6525, 0.5309, 0.6846, 0.5366, 0.6774, 0.5408, 0.6399, 0.5444, 0.6399, 0.5444, 0.6774, 0.5408, 0.6948, 0.5473, 0.6729, 0.5509, 0.2842, 0.5082, 0.6715, 0.5441, 0.6735, 0.5306, 0.2784, 0.499, 0.2953, 0.5086, 0.6589, 0.5247, 0.6525, 0.5309, 0.2944, 0.5108, 0.2784, 0.499, 0.6735, 0.5306, 0.6691, 0.5266, 0.2897, 0.4881, 0.2897, 0.4881, 0.6691, 0.5266, 0.6589, 0.5247, 0.2953, 0.5086, 0.2841, 0.5029, 0.6729, 0.5509, 0.6715, 0.5441, 0.2842, 0.5082, 0.2944, 0.5108, 0.6525, 0.5309, 0.6399, 0.5444, 0.2902, 0.5135, 0.2902, 0.5135, 0.6399, 0.5444, 0.6729, 0.5509, 0.2841, 0.5029, 0.711, 0.3986, 0.7029, 0.3791, 0.7348, 0.3931, 0.09276, 0.6451, 0.1248, 0.6422, 0.1127, 0.6709, 0.0, 0.0, 0.0, 0.0, 0.0, 0.0, 0.0, 0.0, 0.0, 0.0, 0.0, 0.0, 0.0, 0.0, 0.0, 0.0, 0.0, 0.0, 0.0, 0.0, 0.0, 0.0, 0.0, 0.0, 0.0, 0.0, 0.0, 0.0, 0.0, 0.0, 0.0, 0.0, 0.0, 0.0, 0.0, 0.0, 0.0, 0.0, 0.0, 0.0, 0.0, 0.0, 0.0, 0.0, 0.0, 0.0, 0.0, 0.0, 0.0, 0.0, 0.0, 0.0, 0.0, 0.0, 0.0, 0.0, 0.0, 0.0, 0.0, 0.0, 0.0, 0.0, 0.0, 0.0, 0.0, 0.0, 0.0, 0.0, 0.08645, 0.3118, 0.08691, 0.3121, 0.0863, 0.3128, 0.08614, 0.3127, 0.08463, 0.3128, 0.08525, 0.3121, 0.08572, 0.3127, 0.08545, 0.3129, 0.08532, 0.3139, 0.08463, 0.3128, 0.08545, 0.3129, 0.08525, 0.3121, 0.08645, 0.3118, 0.08614, 0.3127, 0.08572, 0.3127, 0.08691, 0.3121, 0.08675, 0.3136, 0.0863, 0.3128, 0.08604, 0.313, 0.0863, 0.3128, 0.08675, 0.3136, 0.08606, 0.3132, 0.08606, 0.3132, 0.08675, 0.3136, 0.08643, 0.314, 0.08602, 0.3132, 0.08602, 0.3132, 0.08643, 0.314, 0.08577, 0.3141, 0.08597, 0.3132, 0.08597, 0.3132, 0.08577, 0.3141, 0.08532, 0.3139, 0.08588, 0.3132, 0.08588, 0.3132, 0.08532, 0.3139, 0.08545, 0.3129, 0.08588, 0.3131, 0.08588, 0.3131, 0.08545, 0.3129, 0.08572, 0.3127, 0.08591, 0.313, 0.08591, 0.313, 0.08572, 0.3127, 0.08614, 0.3127, 0.08602, 0.313, 0.08602, 0.313, 0.08614, 0.3127, 0.0863, 0.3128, 0.08604, 0.313, 0.09211, 0.3049, 0.08645, 0.3118, 0.08525, 0.3121, 0.08019, 0.3047, 0.08597, 0.3131, 0.08597, 0.3131, 0.08591, 0.313, 0.08602, 0.313, 0.02436, 0.6349, 0.003384, 0.6359, 0.005892, 0.6142, 0.02336, 0.6138, 0.08329, 0.6057, 0.06322, 0.605, 0.0613, 0.5951, 0.08296, 0.5929, 0.03986, 0.6062, 0.03825, 0.5973, 0.0613, 0.5951, 0.06322, 0.605, 0.08296, 0.5929, 0.1108, 0.5957, 0.1118, 0.6091, 0.08329, 0.6057, 0.1297, 0.613, 0.1118, 0.6091, 0.1108, 0.5957, 0.1378, 0.6068, 0.04584, 0.6183, 0.02336, 0.6138, 0.02313, 0.5963, 0.03986, 0.6062, 0.03986, 0.6062, 0.02313, 0.5963, 0.03825, 0.5973, 0.2953, 0.5086, 0.2354, 0.4958, 0.2897, 0.4881, 0.02336, 0.6138, 0.005892, 0.6142, 0.008274, 0.5929, 0.02313, 0.5963, 0.0, 0.0, 0.0, 0.0, 0.0, 0.0, 0.0, 0.0, 0.0, 0.0, 0.0, 0.0, 0.0, 0.0, 0.0, 0.0, 0.0, 0.0, 0.0, 0.0, 0.0, 0.0, 0.0, 0.0, 0.0, 0.0, 0.0, 0.0, 0.0, 0.0, 0.0, 0.0, 0.0, 0.0, 0.0, 0.0, 0.0, 0.0, 0.0, 0.0, 0.0, 0.0, 0.0, 0.0, 0.0, 0.0, 0.0, 0.0, 0.0, 0.0, 0.0, 0.0, 0.0, 0.0, 0.0, 0.0, 0.0, 0.0, 0.0, 0.0, 0.0, 0.0, 0.0, 0.0, 0.0, 0.0, 0.0, 0.0, 0.0, 0.0, 0.0, 0.0, 0.0, 0.0, 0.0, 0.0, 0.0, 0.0, 0.0, 0.0, 0.0, 0.0, 0.0, 0.0, 0.0, 0.0, 0.0, 0.0, 0.0, 0.0, 0.0, 0.0, 0.0, 0.0, 0.0, 0.0, 0.0, 0.0, 0.0, 0.0, 0.0, 0.0, 0.0, 0.0, 0.0, 0.0, 0.0, 0.0, 0.0, 0.0, 0.0, 0.0, 0.0, 0.0, 0.0, 0.0, 0.0, 0.0, 0.0, 0.0, 0.0, 0.0, 0.0, 0.0, 0.0, 0.0, 0.0, 0.0, 0.0, 0.0, 0.0, 0.0, 0.0, 0.0, 0.0, 0.0, 0.0, 0.0, 0.0, 0.0, 0.0, 0.0, 0.0, 0.0, 0.0, 0.0, 0.0, 0.0, 0.0, 0.0, 0.0, 0.0, 0.0, 0.0, 0.0, 0.0, 0.0, 0.0, 0.0, 0.0, 0.0, 0.0, 0.0, 0.0, 0.0, 0.0, 0.0, 0.0, 0.0, 0.0, 0.0, 0.0, 0.0, 0.0, 0.0, 0.0, 0.0, 0.0, 0.0, 0.0, 0.0, 0.0, 0.0, 0.0, 0.0, 0.0, 0.0, 0.0, 0.0, 0.0, 0.0, 0.0, 0.0, 0.0, 0.0, 0.0, 0.0, 0.0, 0.0, 0.0, 0.0, 0.0, 0.0, 0.0, 0.0, 0.0, 0.0, 0.0, 0.0, 0.0, 0.0, 0.0, 0.0, 0.0, 0.0, 0.0, 0.0, 0.0, 0.0, 0.0, 0.0, 0.0, 0.0, 0.0, 0.0, 0.0, 0.0, 0.0, 0.0, 0.0, 0.0, 0.0, 0.0, 0.0, 0.0, 0.0, 0.0, 0.0, 0.0, 0.0, 0.0, 0.0, 0.0, 0.0, 0.0, 0.0, 0.0, 0.0, 0.0, 0.0, 0.0, 0.0, 0.0, 0.0, 0.0, 0.0, 0.0, 0.0, 0.0, 0.0, 0.0, 0.0, 0.0, 0.0, 0.0, 0.0, 0.0, 0.0, 0.0, 0.0, 0.09813, 0.3108, 0.0, 0.0, 0.0, 0.0, 0.0, 0.0, 0.09813, 0.3108, 0.09211, 0.3049, 0.0, 0.0, 0.0, 0.0, 0.0, 0.0, 0.09211, 0.3049, 0.0, 0.0, 0.0, 0.0, 0.07153, 0.3121, 0.0, 0.0, 0.09813, 0.3108, 0.09211, 0.3049, 0.0, 0.0, 0.09211, 0.3049, 0.0, 0.0, 0.0, 0.0, 0.0, 0.0, 0.09707, 0.3165, 0.0, 0.0, 0.0, 0.0, 0.0, 0.0, 0.08383, 0.3216, 0.0, 0.0, 0.0, 0.0, 0.09097, 0.3197, 0.0, 0.0, 0.08019, 0.3047, 0.0, 0.0, 0.0, 0.0, 0.0, 0.0, 0.0, 0.0, 0.2913, 0.3407, 0.2781, 0.2998, 0.3425, 0.2744, 0.3559, 0.3215, 0.2614, 0.2515, 0.2279, 0.1854, 0.2943, 0.1423, 0.319, 0.2147, 0.5436, 0.1617, 0.5532, 0.174, 0.5388, 0.1794, 0.5305, 0.17, 0.5311, 0.4123, 0.4944, 0.3223, 0.5079, 0.3178, 0.5541, 0.403, 0.5541, 0.403, 0.5079, 0.3178, 0.565, 0.3082, 0.6043, 0.3701, 0.4488, 0.0001154, 0.5724, 0.01658, 0.5352, 0.09412, 0.4379, 0.0924, 0.5924, 0.1086, 0.6565, 0.1178, 0.5817, 0.1594, 0.5612, 0.1455, 0.562, 0.1887, 0.5636, 0.2134, 0.5469, 0.2093, 0.5457, 0.1903, 0.5436, 0.1617, 0.5612, 0.1455, 0.5817, 0.1594, 0.5532, 0.174, 0.5889, 0.1806, 0.5924, 0.2127, 0.5636, 0.2134, 0.562, 0.1887, 0.5835, 0.2417, 0.5267, 0.2537, 0.5636, 0.2134, 0.4763, 0.2181, 0.4462, 0.2331, 0.7845, 0.5328, 0.7786, 0.5639, 0.3285, 0.4658, 0.3045, 0.3815, 0.3692, 0.3687, 0.3928, 0.4479, 0.4761, 0.1976, 0.4829, 0.1864, 0.839, 0.5295, 0.7845, 0.5328, 0.2279, 0.1854, 0.1903, 0.1115, 0.2671, 0.07415, 0.2943, 0.1423, 0.493, 0.1936, 0.4942, 0.2013, 0.9096, 0.5926, 0.9999, 0.5637, 0.4893, 0.1889, 0.493, 0.1936, 0.9999, 0.5637, 0.9192, 0.5349, 0.2614, 0.2515, 0.319, 0.2147, 0.342, 0.2731, 0.2778, 0.2988, 0.5079, 0.3178, 0.4833, 0.2509, 0.5267, 0.2537, 0.4379, 0.0924, 0.5352, 0.09412, 0.4972, 0.1483, 0.5532, 0.174, 0.562, 0.1887, 0.5457, 0.1903, 0.5388, 0.1794, 0.5817, 0.1594, 0.5889, 0.1806, 0.562, 0.1887, 0.5532, 0.174, 0.5724, 0.01658, 0.6219, 0.04136, 0.5924, 0.1086, 0.5352, 0.09412, 0.4972, 0.1483, 0.5612, 0.1455, 0.5436, 0.1617, 0.5352, 0.09412, 0.5924, 0.1086, 0.5612, 0.1455, 0.4972, 0.1483, 0.2301, 0.3505, 0.2228, 0.3125, 0.2781, 0.2998, 0.2913, 0.3407, 0.2133, 0.2743, 0.1705, 0.2177, 0.2279, 0.1854, 0.2614, 0.2515, 0.2628, 0.4798, 0.2374, 0.3885, 0.3045, 0.3815, 0.3285, 0.4658, 0.1705, 0.2177, 0.1194, 0.1513, 0.1903, 0.1115, 0.2279, 0.1854, 0.2133, 0.2743, 0.2614, 0.2515, 0.2778, 0.2988, 0.2228, 0.3125, 0.5079, 0.3178, 0.5267, 0.2537, 0.5482, 0.2791, 0.5482, 0.2791, 0.5267, 0.2537, 0.5835, 0.2417, 0.6043, 0.3701, 0.565, 0.3082, 0.6059, 0.2658, 0.6513, 0.3272, 0.5924, 0.2127, 0.5835, 0.2417, 0.5636, 0.2134, 0.5636, 0.2134, 0.5267, 0.2537, 0.5469, 0.2093, 0.5305, 0.17, 0.5388, 0.1794, 0.5202, 0.1849, 0.5132, 0.1754, 0.5469, 0.2093, 0.5233, 0.2149, 0.5228, 0.196, 0.5457, 0.1903, 0.5233, 0.2149, 0.5469, 0.2093, 0.5267, 0.2537, 0.3928, 0.4479, 0.3692, 0.3687, 0.4944, 0.3223, 0.5311, 0.4123, 0.2671, 0.07415, 0.4488, 0.0001154, 0.4379, 0.0924, 0.2943, 0.1423, 0.6059, 0.2658, 0.5835, 0.2417, 0.5924, 0.2127, 0.6588, 0.214, 0.6451, 0.1528, 0.6512, 0.1789, 0.5924, 0.2127, 0.5889, 0.1806, 0.6513, 0.3272, 0.6059, 0.2658, 0.6588, 0.214, 0.6891, 0.274, 0.6565, 0.1178, 0.6451, 0.1528, 0.5889, 0.1806, 0.5817, 0.1594, 0.6512, 0.1789, 0.6588, 0.214, 0.5924, 0.2127, 0.5457, 0.1903, 0.5228, 0.196, 0.5202, 0.1849, 0.5388, 0.1794, 0.4972, 0.1483, 0.5436, 0.1617, 0.5305, 0.17, 0.565, 0.3082, 0.5482, 0.2791, 0.5835, 0.2417, 0.6059, 0.2658, 0.565, 0.3082, 0.5079, 0.3178, 0.5482, 0.2791, 0.4972, 0.1483, 0.5305, 0.17, 0.5132, 0.1754, 0.4226, 0.1509, 0.4379, 0.0924, 0.4972, 0.1483, 0.6219, 0.04136, 0.6719, 0.07981, 0.6565, 0.1178, 0.5924, 0.1086, 0.319, 0.2147, 0.2943, 0.1423, 0.4379, 0.0924, 0.4226, 0.1509, 0.4549, 0.1994, 0.342, 0.2731, 0.319, 0.2147, 0.4226, 0.1509, 0.4226, 0.1509, 0.4972, 0.1483, 0.4641, 0.1735, 0.4549, 0.1994, 0.4829, 0.1864, 0.4893, 0.1889, 0.9192, 0.5349, 0.839, 0.5295, 0.3045, 0.3815, 0.2913, 0.3407, 0.3559, 0.3215, 0.3692, 0.3687, 0.2374, 0.3885, 0.2301, 0.3505, 0.2913, 0.3407, 0.3045, 0.3815, 0.4888, 0.2866, 0.4833, 0.2509, 0.5079, 0.3178, 0.3559, 0.3215, 0.3425, 0.2744, 0.4833, 0.2509, 0.4888, 0.2866, 0.3692, 0.3687, 0.3559, 0.3215, 0.4944, 0.3223, 0.0, 0.0, 0.0, 0.0, 0.0, 0.0, 0.0, 0.0, 0.0, 0.0, 0.0, 0.0, 0.0, 0.0, 0.0, 0.0, 0.0, 0.0, 0.0, 0.0, 0.0, 0.0, 0.0, 0.0, 0.6891, 0.274, 0.6588, 0.214, 0.7571, 0.2991, 0.729, 0.2845, 0.6588, 0.214, 0.6512, 0.1789, 0.773, 0.307, 0.7571, 0.2991, 0.6512, 0.1789, 0.6451, 0.1528, 0.003384, 0.6359, 0.0001154, 0.6516, 0.6451, 0.1528, 0.6565, 0.1178, 0.005892, 0.6142, 0.003384, 0.6359, 0.6565, 0.1178, 0.6719, 0.07981, 0.008274, 0.5929, 0.005892, 0.6142, 0.08019, 0.3047, 0.07153, 0.3121, 0.0, 0.0, 0.09211, 0.3049, 0.08019, 0.3047, 0.0, 0.0, 0.0, 0.0, 0.08383, 0.3216, 0.09097, 0.3197, 0.0, 0.0, 0.08076, 0.3211, 0.08383, 0.3216, 0.0, 0.0, 0.09707, 0.3165, 0.09813, 0.3108, 0.09707, 0.3165, 0.0, 0.0, 0.0, 0.0, 0.07153, 0.3121, 0.08076, 0.3211, 0.0, 0.0, 0.0, 0.0, 0.09097, 0.3197, 0.09707, 0.3165, 0.2953, 0.5086, 0.2944, 0.5108, 0.2392, 0.4964, 0.0, 0.0, 0.0, 0.0, 0.0, 0.0, 0.0, 0.0, 0.0, 0.0, 0.0, 0.0, 0.0, 0.0, 0.0, 0.0, 0.0, 0.0, 0.0, 0.0, 0.0, 0.0, 0.0, 0.0, 0.0, 0.0, 0.0, 0.0, 0.0, 0.0, 0.0, 0.0, 0.0, 0.0, 0.0, 0.0, 0.0, 0.0, 0.0, 0.0, 0.0, 0.0, 0.0, 0.0, 0.0, 0.0, 0.0, 0.0, 0.0, 0.0, 0.0, 0.0, 0.0, 0.0, 0.0, 0.0, 0.0, 0.0, 0.0, 0.0, 0.0, 0.0, 0.0, 0.0, 0.0, 0.0, 0.0, 0.0, 0.0, 0.0, 0.0, 0.0, 0.0, 0.0, 0.0, 0.0, 0.0, 0.0, 0.0, 0.0, 0.0, 0.0, 0.0, 0.0, 0.0, 0.0, 0.0, 0.0, 0.0, 0.0, 0.0, 0.0, 0.0, 0.0, 0.0, 0.0, 0.0, 0.0, 0.0, 0.0, 0.0, 0.0, 0.0, 0.0, 0.4942, 0.2013, 0.4897, 0.2113, 0.8236, 0.5926, 0.9096, 0.5926, 0.5132, 0.1754, 0.5202, 0.1849, 0.493, 0.1936, 0.4893, 0.1889, 0.5233, 0.2149, 0.4897, 0.2113, 0.4942, 0.2013, 0.5228, 0.196, 0.4763, 0.2181, 0.4897, 0.2113, 0.5233, 0.2149, 0.5267, 0.2537, 0.4972, 0.1483, 0.5132, 0.1754, 0.4893, 0.1889, 0.4829, 0.1864, 0.4897, 0.2113, 0.4763, 0.2181, 0.7786, 0.5639, 0.8236, 0.5926, 0.5267, 0.2537, 0.4833, 0.2509, 0.4462, 0.2331, 0.4763, 0.2181, 0.4641, 0.1735, 0.4972, 0.1483, 0.4829, 0.1864, 0.4761, 0.1976, 0.4549, 0.1994, 0.4641, 0.1735, 0.4761, 0.1976, 0.6565, 0.1178, 0.6719, 0.07981, 0.6719, 0.07981, 0.6565, 0.1178, 0.6891, 0.274, 0.6588, 0.214, 0.6588, 0.214, 0.6891, 0.274, 0.6512, 0.1789, 0.6451, 0.1528, 0.6451, 0.1528, 0.6512, 0.1789, 0.6451, 0.1528, 0.6565, 0.1178, 0.6565, 0.1178, 0.6451, 0.1528, 0.6588, 0.214, 0.6512, 0.1789, 0.6512, 0.1789, 0.6588, 0.214, 0.1705, 0.2177, 0.2133, 0.2743, 0.2133, 0.2743, 0.1705, 0.2177, 0.2301, 0.3505, 0.2374, 0.3885, 0.2374, 0.3885, 0.2301, 0.3505, 0.2133, 0.2743, 0.2228, 0.3125, 0.2228, 0.3125, 0.2133, 0.2743, 0.1194, 0.1513, 0.1705, 0.2177, 0.1705, 0.2177, 0.1194, 0.1513, 0.2374, 0.3885, 0.2628, 0.4798, 0.2628, 0.4798, 0.2374, 0.3885, 0.2228, 0.3125, 0.2301, 0.3505, 0.2301, 0.3505, 0.2228, 0.3125, 0.5228, 0.196, 0.4942, 0.2013, 0.493, 0.1936, 0.5202, 0.1849])
me_plane_003.materials.append(mat_skin_medium)
me_plane_003.materials.append(mat_material_001)
me_plane_003.materials.append(mat_material_002)
me_plane_003.use_remesh_preserve_volume = False
me_plane_003.use_remesh_preserve_attributes = False
me_plane_003.use_mirror_vertex_groups = False
me_plane_003.update()

# ---- objects
ob_hemi = bpy.data.objects.new('Hemi', light_hemi)
ob_dude_002 = bpy.data.objects.new('dude.002', me_plane_003)

# ---- transforms, parenting, visibility, modifiers, constraints
ob_hemi.location = (-0.5901, -0.4612, 2.534)
ob_hemi.rotation_euler = (0.5312, 0.27, -0.4261)
ob_hemi.scale = (0.1515, 0.1515, 0.02127)
ob_hemi.lineart.crease_threshold = 0.0
ob_dude_002.location = (0.0, 0.0, 0.0)
ob_dude_002.show_all_edges = True
ob_dude_002.lineart.crease_threshold = 0.0
_vg = ob_dude_002.vertex_groups.new(name='DEF-head')
_vg = ob_dude_002.vertex_groups.new(name='DEF-hand.L')
_vg = ob_dude_002.vertex_groups.new(name='DEF-forearm.02.L')
_vg = ob_dude_002.vertex_groups.new(name='DEF-forearm.01.L')
_vg = ob_dude_002.vertex_groups.new(name='DEF-upper_arm.02.L')
_vg = ob_dude_002.vertex_groups.new(name='DEF-shoulder.L')
_vg = ob_dude_002.vertex_groups.new(name='DEF-hand.R')
_vg = ob_dude_002.vertex_groups.new(name='DEF-forearm.02.R')
_vg = ob_dude_002.vertex_groups.new(name='DEF-forearm.01.R')
_vg = ob_dude_002.vertex_groups.new(name='DEF-upper_arm.02.R')
_vg = ob_dude_002.vertex_groups.new(name='DEF-shoulder.R')
_vg = ob_dude_002.vertex_groups.new(name='DEF-neck')
_vg = ob_dude_002.vertex_groups.new(name='DEF-chest')
_vg = ob_dude_002.vertex_groups.new(name='DEF-toe.L')
_vg = ob_dude_002.vertex_groups.new(name='DEF-foot.L')
_vg = ob_dude_002.vertex_groups.new(name='DEF-shin.02.L')
_vg = ob_dude_002.vertex_groups.new(name='DEF-shin.01.L')
_vg = ob_dude_002.vertex_groups.new(name='DEF-thigh.02.L')
_vg = ob_dude_002.vertex_groups.new(name='DEF-toe.R')
_vg = ob_dude_002.vertex_groups.new(name='DEF-foot.R')
_vg = ob_dude_002.vertex_groups.new(name='DEF-shin.02.R')
_vg = ob_dude_002.vertex_groups.new(name='DEF-shin.01.R')
_vg = ob_dude_002.vertex_groups.new(name='DEF-thigh.02.R')
_vg = ob_dude_002.vertex_groups.new(name='DEF-spine')
_vg = ob_dude_002.vertex_groups.new(name='DEF-upper_arm.01.R')
_vg = ob_dude_002.vertex_groups.new(name='DEF-upper_arm.01.L')
_vg = ob_dude_002.vertex_groups.new(name='DEF-hips')
_vg = ob_dude_002.vertex_groups.new(name='DEF-thigh.01.L')
_vg = ob_dude_002.vertex_groups.new(name='DEF-thigh.01.R')
_m = ob_dude_002.modifiers.new('Mirror', 'MIRROR')
_m.use_clip = True

# ---- collection membership
col_collection_1.objects.link(ob_hemi)
col_collection_1.objects.link(ob_dude_002)

# ---- scene / render settings (as saved in the file)
scene.frame_start = 1; scene.frame_end = 250; scene.frame_set(34)
scene.render.engine = 'BLENDER_EEVEE_NEXT'
scene.render.fps = 25
scene.render.dither_intensity = 0.0
scene.cycles.use_denoising = False
scene.cycles.samples = 10
scene.cycles.sampling_pattern = 'TABULATED_SOBOL'
scene.cycles.light_sampling_threshold = 0.0
scene.cycles.use_adaptive_sampling = False
scene.cycles.use_light_tree = False
scene.cycles.blur_glossy = 0.0
scene.cycles.pixel_filter_type = 'GAUSSIAN'
scene.cycles.sample_clamp_indirect = 0.0
scene.view_settings.view_transform = 'Standard'
bpy.context.view_layer.update()

# ---- added for rendering (the .blend has no active camera): camera
cam_auto = bpy.data.cameras.new('AutoCamera')
cam_auto.lens = 50.0
cam_auto.sensor_width = 36.0
cam_auto.clip_end = 1000.0
ob_auto_camera = bpy.data.objects.new('AutoCamera', cam_auto)
scene.collection.objects.link(ob_auto_camera)
ob_auto_camera.location = (1.96712, -2.38776, 2.55099)
ob_auto_camera.rotation_euler = (1.09748, -7.21219e-08, 0.694738)
scene.camera = ob_auto_camera
bpy.context.view_layer.update()
